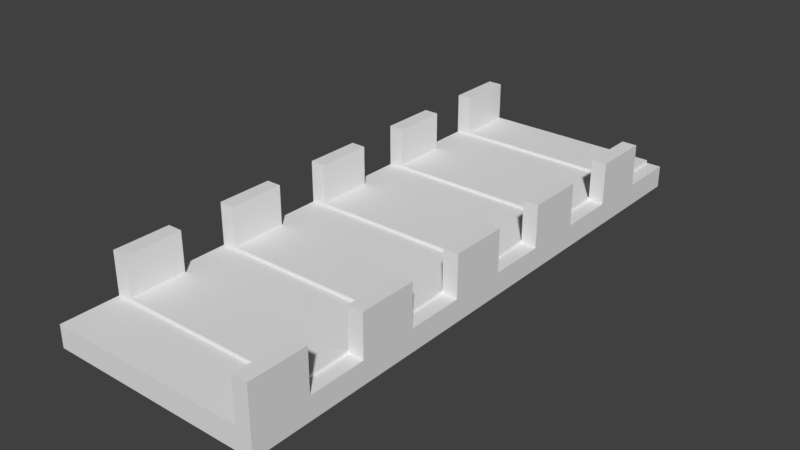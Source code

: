 # Source: bendtest.blend  (saved by Blender 2.79.0; exported with 4.5.12 LTS)
import bpy
from mathutils import Matrix  # noqa: F401  (used for matrix-valued properties, if any)

bpy.ops.wm.read_factory_settings(use_empty=True)
scene = bpy.context.scene
scene.name = 'Scene'

# ---- collections
col_collection_1 = bpy.data.collections.new('Collection 1'); scene.collection.children.link(col_collection_1)

# ---- materials (node trees are filled in below, after node groups)
mat_material = bpy.data.materials.new('Material')
mat_material.alpha_threshold = 0.0
mat_material.use_transparent_shadow = False
mat_material.roughness = 0.5
mat_material.line_color = (0.0, 0.0, 0.0, 1.0)

# ---- material node trees

# ---- world
world_world = bpy.data.worlds.new('World'); scene.world = world_world
world_world.color = (0.05088, 0.05088, 0.05088)
world_world.use_sun_shadow = False
world_world.sun_shadow_jitter_overblur = 0.0
world_world.cycles.sampling_method = 'MANUAL'

# ---- meshes
me_cube = bpy.data.meshes.new('Cube')
me_cube.from_pydata([(-2.028, -0.5558, -2.038), (-2.028, -0.5558, 2.038), (-2.028, 0.5558, -2.038), (-2.028, 0.5558, 2.038), (2.028, -0.5558, -2.038), (2.028, -0.5558, 2.038), (2.028, 0.5558, -2.038), (2.028, 0.5558, 2.038), (-2.028, 0.4446, -2.038), (-2.028, 0.3335, -2.038), (-2.028, 0.2223, -2.038), (-2.028, 0.1112, -2.038), (-2.028, -7.451e-09, -2.038), (-2.028, -0.1112, -2.038), (-2.028, -0.2223, -2.038), (-2.028, -0.3335, -2.038), (-2.028, -0.4446, -2.038), (-2.028, -0.4446, 2.038), (-2.028, -0.3335, 2.038), (-2.028, -0.2223, 2.038), (-2.028, -0.1112, 2.038), (-2.028, 7.451e-09, 2.038), (-2.028, 0.1112, 2.038), (-2.028, 0.2223, 2.038), (-2.028, 0.3335, 2.038), (-2.028, 0.4446, 2.038), (2.028, -0.4446, -2.038), (2.028, -0.3335, -2.038), (2.028, -0.2223, -2.038), (2.028, -0.1112, -2.038), (2.028, 7.451e-09, -2.038), (2.028, 0.1112, -2.038), (2.028, 0.2223, -2.038), (2.028, 0.3335, -2.038), (2.028, 0.4446, -2.038), (2.028, 0.4446, 2.038), (2.028, 0.3335, 2.038), (2.028, 0.2223, 2.038), (2.028, 0.1112, 2.038), (2.028, -7.451e-09, 2.038), (2.028, -0.1112, 2.038), (2.028, -0.2223, 2.038), (2.028, -0.3335, 2.038), (2.028, -0.4446, 2.038), (1.744, 0.5558, -2.038), (-1.744, 0.5558, -2.038), (-1.744, 0.5558, 2.038), (1.744, 0.5558, 2.038), (-1.744, -0.5558, -2.038), (1.744, -0.5558, -2.038), (1.744, -0.5558, 2.038), (-1.744, -0.5558, 2.038), (-1.744, 0.4446, 2.038), (1.744, 0.4446, 2.038), (-1.744, 0.3335, 2.038), (1.744, 0.3335, 2.038), (-1.744, 0.2223, 2.038), (1.744, 0.2223, 2.038), (-1.744, 0.1112, 2.038), (1.744, 0.1112, 2.038), (-1.744, 2.484e-09, 2.038), (1.744, -2.484e-09, 2.038), (-1.744, -0.1112, 2.038), (1.744, -0.1112, 2.038), (-1.744, -0.2223, 2.038), (1.744, -0.2223, 2.038), (-1.744, -0.3335, 2.038), (1.744, -0.3335, 2.038), (-1.744, -0.4446, 2.038), (1.744, -0.4446, 2.038), (1.744, 0.4446, -2.038), (-1.744, 0.4446, -2.038), (1.744, 0.3335, -2.038), (-1.744, 0.3335, -2.038), (1.744, 0.2223, -2.038), (-1.744, 0.2223, -2.038), (1.744, 0.1112, -2.038), (-1.744, 0.1112, -2.038), (1.744, 2.484e-09, -2.038), (-1.744, -2.484e-09, -2.038), (1.744, -0.1112, -2.038), (-1.744, -0.1112, -2.038), (1.744, -0.2223, -2.038), (-1.744, -0.2223, -2.038), (1.744, -0.3335, -2.038), (-1.744, -0.3335, -2.038), (1.744, -0.4446, -2.038), (-1.744, -0.4446, -2.038), (-2.028, 0.4446, 9.801), (-2.028, 0.5558, 9.801), (2.028, -0.4446, 9.801), (2.028, -0.5558, 9.801), (-2.028, -0.4446, 9.801), (-2.028, -0.3335, 9.801), (-2.028, -0.2223, 9.801), (-2.028, -0.1112, 9.801), (-2.028, 7.451e-09, 9.801), (-2.028, 0.1112, 9.801), (-2.028, 0.2223, 9.801), (-2.028, 0.3335, 9.801), (2.028, 0.4446, 9.801), (2.028, 0.3335, 9.801), (2.028, 0.2223, 9.801), (2.028, 0.1112, 9.801), (2.028, -7.451e-09, 9.801), (2.028, -0.1112, 9.801), (2.028, -0.2223, 9.801), (2.028, -0.3335, 9.801), (1.744, 0.4446, 9.801), (1.744, 0.3335, 9.801), (1.744, 0.2223, 9.801), (1.744, 0.1112, 9.801), (1.744, -2.484e-09, 9.801), (1.744, -0.1112, 9.801), (1.744, -0.2223, 9.801), (1.744, -0.3335, 9.801), (1.744, -0.4446, 9.801), (-1.744, 0.5558, 9.801), (1.744, -0.5558, 9.801), (-1.744, 0.4446, 9.801), (-1.744, 0.3335, 9.801), (-1.744, 0.2223, 9.801), (-1.744, 0.1112, 9.801), (-1.744, 2.484e-09, 9.801), (-1.744, -0.1112, 9.801), (-1.744, -0.2223, 9.801), (-1.744, -0.3335, 9.801), (-1.744, -0.4446, 9.801), (-1.744, 0.5558, 2.571), (1.744, 0.5558, 2.571), (-1.744, 0.4446, 2.571), (1.744, 0.4446, 2.571), (-1.744, 0.3335, 2.571), (1.744, 0.3335, 2.571), (-1.744, 0.2223, 2.571), (1.744, 0.2223, 2.571), (-1.744, 0.1112, 2.571), (1.744, 0.1112, 2.571), (-1.744, 2.484e-09, 2.571), (1.744, -2.484e-09, 2.571), (-1.744, -0.1112, 2.571), (1.744, -0.1112, 2.571), (-1.744, -0.2223, 2.571), (1.744, -0.2223, 2.571), (-1.744, -0.3335, 2.571), (1.744, -0.3335, 2.571), (-1.744, -0.4446, 2.571), (1.744, -0.4446, 2.571)], [], [(8, 25, 3, 2), (44, 47, 7, 6), (26, 43, 5, 4), (48, 51, 1, 0), (86, 26, 4, 49), (68, 17, 1, 51), (57, 59, 111, 110), (52, 25, 24, 54), (62, 20, 95, 124), (56, 23, 22, 58), (5, 43, 90, 91), (60, 21, 20, 62), (35, 53, 108, 100), (64, 19, 18, 66), (60, 58, 122, 123), (44, 6, 34, 70), (70, 34, 33, 72), (72, 33, 32, 74), (74, 32, 31, 76), (76, 31, 30, 78), (78, 30, 29, 80), (80, 29, 28, 82), (82, 28, 27, 84), (84, 27, 26, 86), (6, 7, 35, 34), (34, 35, 36, 33), (33, 36, 37, 32), (32, 37, 38, 31), (31, 38, 39, 30), (30, 39, 40, 29), (29, 40, 41, 28), (28, 41, 42, 27), (27, 42, 43, 26), (0, 1, 17, 16), (16, 17, 18, 15), (15, 18, 19, 14), (14, 19, 20, 13), (13, 20, 21, 12), (12, 21, 22, 11), (11, 22, 23, 10), (10, 23, 24, 9), (9, 24, 25, 8), (15, 85, 87, 16), (85, 84, 86, 87), (14, 83, 85, 15), (83, 82, 84, 85), (13, 81, 83, 14), (81, 80, 82, 83), (12, 79, 81, 13), (79, 78, 80, 81), (11, 77, 79, 12), (77, 76, 78, 79), (10, 75, 77, 11), (75, 74, 76, 77), (9, 73, 75, 10), (73, 72, 74, 75), (8, 71, 73, 9), (71, 70, 72, 73), (2, 45, 71, 8), (45, 44, 70, 71), (42, 67, 69, 43), (67, 66, 144, 145), (21, 60, 123, 96), (65, 64, 66, 67), (40, 63, 65, 41), (62, 64, 142, 140), (42, 41, 106, 107), (61, 60, 62, 63), (38, 59, 61, 39), (59, 58, 136, 137), (46, 3, 89, 117), (57, 56, 58, 59), (36, 55, 57, 37), (57, 55, 133, 135), (61, 63, 113, 112), (53, 52, 54, 55), (7, 47, 53, 35), (65, 63, 141, 143), (58, 22, 97, 122), (69, 68, 51, 50), (16, 87, 48, 0), (87, 86, 49, 48), (4, 5, 50, 49), (49, 50, 51, 48), (2, 3, 46, 45), (45, 46, 47, 44), (117, 89, 88, 119), (120, 99, 98, 121), (122, 97, 96, 123), (124, 95, 94, 125), (126, 93, 92, 127), (106, 114, 115, 107), (104, 112, 113, 105), (102, 110, 111, 103), (100, 108, 109, 101), (90, 116, 118, 91), (18, 17, 92, 93), (55, 36, 101, 109), (50, 5, 91, 118), (37, 57, 110, 102), (19, 64, 125, 94), (20, 19, 94, 95), (59, 38, 103, 111), (56, 54, 120, 121), (25, 52, 119, 88), (39, 61, 112, 104), (66, 18, 93, 126), (53, 55, 109, 108), (22, 21, 96, 97), (63, 40, 105, 113), (68, 66, 126, 127), (36, 35, 100, 101), (54, 24, 99, 120), (41, 65, 114, 106), (65, 67, 115, 114), (17, 68, 127, 92), (24, 23, 98, 99), (67, 42, 107, 115), (38, 37, 102, 103), (3, 25, 88, 89), (52, 46, 117, 119), (23, 56, 121, 98), (43, 69, 116, 90), (69, 50, 118, 116), (64, 62, 124, 125), (40, 39, 104, 105), (145, 144, 146, 147), (141, 140, 142, 143), (137, 136, 138, 139), (133, 132, 134, 135), (129, 128, 130, 131), (54, 56, 134, 132), (52, 53, 131, 130), (60, 61, 139, 138), (68, 69, 147, 146), (69, 67, 145, 147), (47, 46, 128, 129), (61, 59, 137, 139), (55, 54, 132, 133), (66, 68, 146, 144), (53, 47, 129, 131), (63, 62, 140, 141), (58, 60, 138, 136), (46, 52, 130, 128), (56, 57, 135, 134), (64, 65, 143, 142)])
me_cube.materials.append(mat_material)
me_cube.use_remesh_preserve_volume = False
me_cube.use_remesh_preserve_attributes = False
me_cube.use_mirror_vertex_groups = False
me_cube.update()

# ---- objects
ob_cube = bpy.data.objects.new('Cube', me_cube)

# ---- transforms, parenting, visibility, modifiers, constraints
ob_cube.location = (0.0, 0.0, 0.0)
ob_cube.scale = (1.861, 17.99, 0.1902)
ob_cube.lock_rotations_4d = False
ob_cube.empty_display_type = 'ARROWS'
ob_cube.lineart.crease_threshold = 0.0

# ---- collection membership
col_collection_1.objects.link(ob_cube)

# ---- scene / render settings (as saved in the file)
scene.frame_start = 1; scene.frame_end = 250; scene.frame_set(1)
scene.render.engine = 'BLENDER_EEVEE_NEXT'
scene.render.resolution_percentage = 50
scene.render.dither_intensity = 0.0
scene.cycles.use_denoising = False
scene.cycles.samples = 128
scene.cycles.sampling_pattern = 'TABULATED_SOBOL'
scene.cycles.use_adaptive_sampling = False
scene.cycles.use_light_tree = False
scene.cycles.blur_glossy = 0.0
scene.cycles.sample_clamp_indirect = 0.0
scene.view_settings.view_transform = 'Standard'
scene.unit_settings.scale_length = 10.0
bpy.context.view_layer.update()

# ---- added for rendering (the .blend has no active camera and no usable light): camera, sun
cam_auto = bpy.data.cameras.new('AutoCamera')
cam_auto.lens = 50.0
cam_auto.sensor_width = 36.0
cam_auto.clip_end = 1000.0
ob_auto_camera = bpy.data.objects.new('AutoCamera', cam_auto)
scene.collection.objects.link(ob_auto_camera)
ob_auto_camera.location = (19.887, -23.8644, 16.6478)
ob_auto_camera.rotation_euler = (1.09748, -7.21219e-08, 0.694738)
scene.camera = ob_auto_camera
light_auto_sun = bpy.data.lights.new('AutoSun', 'SUN')
light_auto_sun.energy = 3.0
light_auto_sun.angle = 0.0523599
ob_auto_sun = bpy.data.objects.new('AutoSun', light_auto_sun)
scene.collection.objects.link(ob_auto_sun)
ob_auto_sun.rotation_euler = (0.872665, 0.174533, 0.523599)
bpy.context.view_layer.update()
